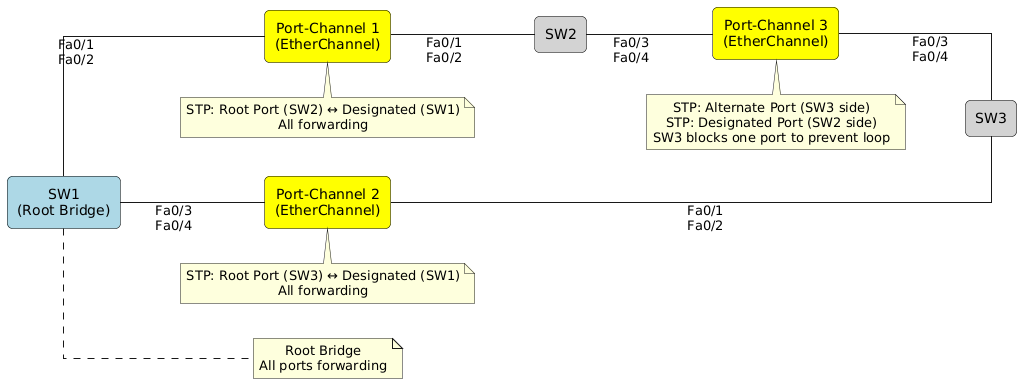

The diagram above was rendered by PlantUML. Its source (embedded in the PNG):
@startuml
skinparam linetype ortho
skinparam defaultTextAlignment center
skinparam shadowing false
skinparam componentStyle rectangle
skinparam rectangle {
  BackgroundColor White
  BorderColor Black
  RoundCorner 10
}
left to right direction

' Define switches
rectangle "SW1\n(Root Bridge)" as SW1 #LightBlue
rectangle "SW2" as SW2 #LightGray
rectangle "SW3" as SW3 #LightGray

' EtherChannel Groups
rectangle "Port-Channel 1\n(EtherChannel)" as EC1 #Yellow
rectangle "Port-Channel 2\n(EtherChannel)" as EC2 #Yellow
rectangle "Port-Channel 3\n(EtherChannel)" as EC3 #Yellow

' Interconnects using EtherChannel
SW1 -down- EC1 : Fa0/1\nFa0/2
EC1 -down- SW2 : Fa0/1\nFa0/2

SW1 -down- EC2 : Fa0/3\nFa0/4
EC2 -down- SW3 : Fa0/1\nFa0/2

SW2 -down- EC3 : Fa0/3\nFa0/4
EC3 -down- SW3 : Fa0/3\nFa0/4

' STP Roles and Port States
note right of SW1
  Root Bridge
  All ports forwarding
end note

note bottom of EC1
  STP: Root Port (SW2) ↔ Designated (SW1)
  All forwarding
end note

note bottom of EC2
  STP: Root Port (SW3) ↔ Designated (SW1)
  All forwarding
end note

note bottom of EC3
  STP: Alternate Port (SW3 side)
  STP: Designated Port (SW2 side)
  SW3 blocks one port to prevent loop
end note
@enduml